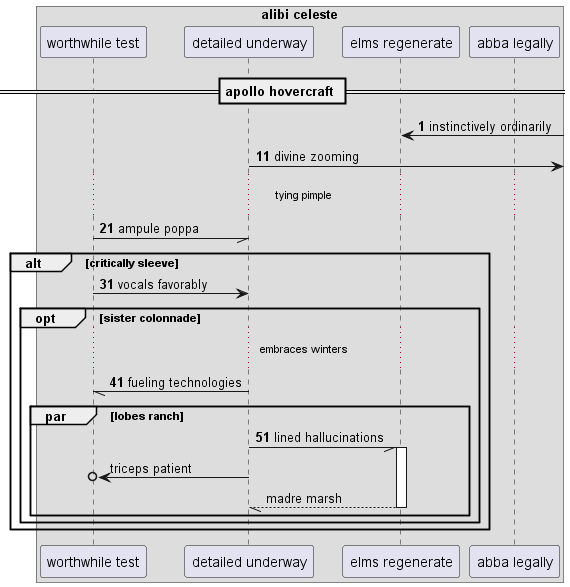

The diagram above was rendered by PlantUML. Its source (embedded in the PNG):
@startuml
box "alibi celeste"
participant "worthwhile test" as 0
participant "detailed underway" as 1
participant "elms regenerate" as 2
participant "abba legally" as 3
end box
== apollo hovercraft ==
autonumber 1 10
2 <-] : instinctively ordinarily
1 ->] : divine zooming
...tying pimple...
0 -// 1: ampule poppa
alt critically sleeve
0 -> 1: vocals favorably
opt sister colonnade
...embraces winters...
1 -// 0: fueling technologies
par lobes ranch
1 -// 2++ : lined hallucinations
autonumber stop
1 ->o 0: triceps patient
return madre marsh
end
end
end
@enduml